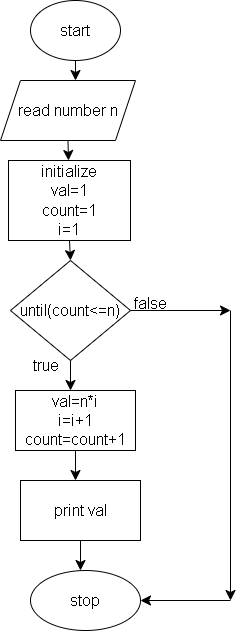

The diagram above was exported from draw.io. Its source (the exported page's mxGraphModel, read from the mxfile embedded in the PNG):
<mxGraphModel dx="435" dy="1327" grid="1" gridSize="10" guides="1" tooltips="1" connect="1" arrows="1" fold="1" page="0" pageScale="1" pageWidth="1654" pageHeight="2336" math="0" shadow="0">
  <root>
    <mxCell id="0" />
    <mxCell id="1" parent="0" />
    <mxCell id="VrJf2n_5QuWGTiPOVPwt-1" value="start" style="ellipse;whiteSpace=wrap;html=1;fontSize=16;" vertex="1" parent="1">
      <mxGeometry x="80" y="-520" width="90" height="60" as="geometry" />
    </mxCell>
    <mxCell id="VrJf2n_5QuWGTiPOVPwt-2" value="" style="endArrow=classic;html=1;rounded=0;fontSize=12;startSize=8;endSize=8;curved=1;exitX=0.5;exitY=1;exitDx=0;exitDy=0;" edge="1" parent="1" source="VrJf2n_5QuWGTiPOVPwt-1">
      <mxGeometry width="50" height="50" relative="1" as="geometry">
        <mxPoint x="110" y="-360" as="sourcePoint" />
        <mxPoint x="125" y="-440" as="targetPoint" />
      </mxGeometry>
    </mxCell>
    <mxCell id="VrJf2n_5QuWGTiPOVPwt-3" value="read number n" style="shape=parallelogram;perimeter=parallelogramPerimeter;whiteSpace=wrap;html=1;fixedSize=1;fontSize=16;" vertex="1" parent="1">
      <mxGeometry x="50" y="-440" width="135" height="60" as="geometry" />
    </mxCell>
    <mxCell id="VrJf2n_5QuWGTiPOVPwt-5" value="" style="endArrow=classic;html=1;rounded=0;fontSize=12;startSize=8;endSize=8;curved=1;exitX=0.5;exitY=1;exitDx=0;exitDy=0;" edge="1" parent="1" source="VrJf2n_5QuWGTiPOVPwt-3">
      <mxGeometry width="50" height="50" relative="1" as="geometry">
        <mxPoint x="80" y="-280" as="sourcePoint" />
        <mxPoint x="118" y="-360" as="targetPoint" />
      </mxGeometry>
    </mxCell>
    <mxCell id="VrJf2n_5QuWGTiPOVPwt-6" value="initialize&lt;br&gt;val=1&lt;br&gt;count=1&lt;br&gt;i=1" style="rounded=0;whiteSpace=wrap;html=1;fontSize=16;" vertex="1" parent="1">
      <mxGeometry x="58" y="-360" width="122" height="80" as="geometry" />
    </mxCell>
    <mxCell id="VrJf2n_5QuWGTiPOVPwt-7" value="" style="endArrow=classic;html=1;rounded=0;fontSize=12;startSize=8;endSize=8;curved=1;exitX=0.5;exitY=1;exitDx=0;exitDy=0;" edge="1" parent="1" source="VrJf2n_5QuWGTiPOVPwt-6">
      <mxGeometry width="50" height="50" relative="1" as="geometry">
        <mxPoint x="150" y="-200" as="sourcePoint" />
        <mxPoint x="120" y="-260" as="targetPoint" />
      </mxGeometry>
    </mxCell>
    <mxCell id="VrJf2n_5QuWGTiPOVPwt-9" style="edgeStyle=none;curved=1;rounded=0;orthogonalLoop=1;jettySize=auto;html=1;exitX=0.5;exitY=1;exitDx=0;exitDy=0;fontSize=12;startSize=8;endSize=8;" edge="1" parent="1" source="VrJf2n_5QuWGTiPOVPwt-8">
      <mxGeometry relative="1" as="geometry">
        <mxPoint x="120" y="-130" as="targetPoint" />
      </mxGeometry>
    </mxCell>
    <mxCell id="VrJf2n_5QuWGTiPOVPwt-15" style="edgeStyle=none;curved=1;rounded=0;orthogonalLoop=1;jettySize=auto;html=1;exitX=1;exitY=0.5;exitDx=0;exitDy=0;fontSize=12;startSize=8;endSize=8;" edge="1" parent="1" source="VrJf2n_5QuWGTiPOVPwt-8">
      <mxGeometry relative="1" as="geometry">
        <mxPoint x="280" y="-210" as="targetPoint" />
      </mxGeometry>
    </mxCell>
    <mxCell id="VrJf2n_5QuWGTiPOVPwt-8" value="until(count&amp;lt;=n)" style="rhombus;whiteSpace=wrap;html=1;fontSize=16;" vertex="1" parent="1">
      <mxGeometry x="60" y="-260" width="120" height="100" as="geometry" />
    </mxCell>
    <mxCell id="VrJf2n_5QuWGTiPOVPwt-10" value="true" style="text;html=1;align=center;verticalAlign=middle;resizable=0;points=[];autosize=1;strokeColor=none;fillColor=none;fontSize=16;" vertex="1" parent="1">
      <mxGeometry x="70" y="-170" width="50" height="30" as="geometry" />
    </mxCell>
    <mxCell id="VrJf2n_5QuWGTiPOVPwt-12" style="edgeStyle=none;curved=1;rounded=0;orthogonalLoop=1;jettySize=auto;html=1;exitX=0.5;exitY=1;exitDx=0;exitDy=0;fontSize=12;startSize=8;endSize=8;" edge="1" parent="1" source="VrJf2n_5QuWGTiPOVPwt-11">
      <mxGeometry relative="1" as="geometry">
        <mxPoint x="125" y="-40" as="targetPoint" />
      </mxGeometry>
    </mxCell>
    <mxCell id="VrJf2n_5QuWGTiPOVPwt-11" value="val=n*i&lt;br&gt;i=i+1&lt;br&gt;count=count+1" style="rounded=0;whiteSpace=wrap;html=1;fontSize=16;" vertex="1" parent="1">
      <mxGeometry x="65" y="-130" width="120" height="60" as="geometry" />
    </mxCell>
    <mxCell id="VrJf2n_5QuWGTiPOVPwt-16" style="edgeStyle=none;curved=1;rounded=0;orthogonalLoop=1;jettySize=auto;html=1;exitX=0.5;exitY=1;exitDx=0;exitDy=0;fontSize=12;startSize=8;endSize=8;" edge="1" parent="1" source="VrJf2n_5QuWGTiPOVPwt-13">
      <mxGeometry relative="1" as="geometry">
        <mxPoint x="130" y="50" as="targetPoint" />
      </mxGeometry>
    </mxCell>
    <mxCell id="VrJf2n_5QuWGTiPOVPwt-13" value="print val" style="rounded=0;whiteSpace=wrap;html=1;fontSize=16;" vertex="1" parent="1">
      <mxGeometry x="70" y="-40" width="120" height="60" as="geometry" />
    </mxCell>
    <mxCell id="VrJf2n_5QuWGTiPOVPwt-17" value="stop" style="ellipse;whiteSpace=wrap;html=1;fontSize=16;" vertex="1" parent="1">
      <mxGeometry x="80" y="50" width="110" height="60" as="geometry" />
    </mxCell>
    <mxCell id="VrJf2n_5QuWGTiPOVPwt-18" value="" style="endArrow=classic;html=1;rounded=0;fontSize=12;startSize=8;endSize=8;curved=1;" edge="1" parent="1">
      <mxGeometry width="50" height="50" relative="1" as="geometry">
        <mxPoint x="280" y="-210" as="sourcePoint" />
        <mxPoint x="280" y="80" as="targetPoint" />
      </mxGeometry>
    </mxCell>
    <mxCell id="VrJf2n_5QuWGTiPOVPwt-19" value="" style="endArrow=classic;html=1;rounded=0;fontSize=12;startSize=8;endSize=8;curved=1;entryX=1;entryY=0.5;entryDx=0;entryDy=0;" edge="1" parent="1" target="VrJf2n_5QuWGTiPOVPwt-17">
      <mxGeometry width="50" height="50" relative="1" as="geometry">
        <mxPoint x="280" y="80" as="sourcePoint" />
        <mxPoint x="220" y="110" as="targetPoint" />
      </mxGeometry>
    </mxCell>
    <mxCell id="VrJf2n_5QuWGTiPOVPwt-20" value="false" style="text;html=1;align=center;verticalAlign=middle;resizable=0;points=[];autosize=1;strokeColor=none;fillColor=none;fontSize=16;" vertex="1" parent="1">
      <mxGeometry x="170" y="-232" width="60" height="30" as="geometry" />
    </mxCell>
  </root>
</mxGraphModel>